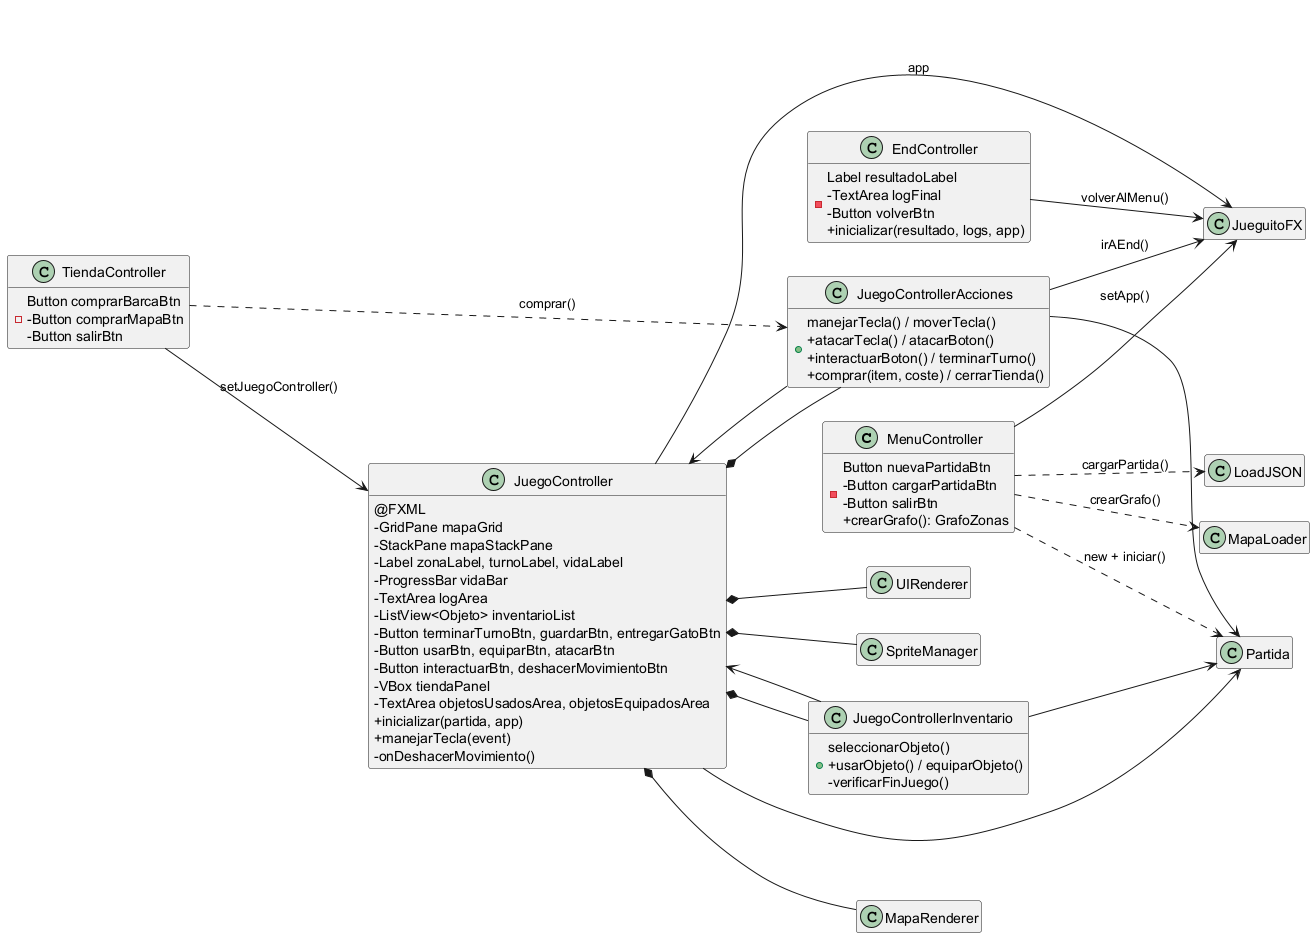

The diagram above was rendered by PlantUML. Its source (embedded in the PNG):
@startuml
'https://plantuml.com/class-diagram
left to right direction
hide empty members

class MenuController
class EndController
class TiendaController
class JuegoController
class JuegoControllerAcciones
class JuegoControllerInventario

MenuController --> JueguitoFX : setApp()
MenuController ..> MapaLoader : crearGrafo()
MenuController ..> Partida : new + iniciar()
MenuController ..> LoadJSON : cargarPartida()
MenuController : -Button nuevaPartidaBtn\n-Button cargarPartidaBtn\n-Button salirBtn\n+crearGrafo(): GrafoZonas

EndController --> JueguitoFX : volverAlMenu()
EndController : -Label resultadoLabel\n-TextArea logFinal\n-Button volverBtn\n+inicializar(resultado, logs, app)

TiendaController --> JuegoController : setJuegoController()
TiendaController ..> JuegoControllerAcciones : comprar()
TiendaController : -Button comprarBarcaBtn\n-Button comprarMapaBtn\n-Button salirBtn

JuegoController --> Partida
JuegoController --> JueguitoFX : app
JuegoController *-- JuegoControllerAcciones
JuegoController *-- JuegoControllerInventario
JuegoController *-- MapaRenderer
JuegoController *-- UIRenderer
JuegoController *-- SpriteManager
JuegoController : @FXML\n-GridPane mapaGrid\n-StackPane mapaStackPane\n-Label zonaLabel, turnoLabel, vidaLabel\n-ProgressBar vidaBar\n-TextArea logArea\n-ListView<Objeto> inventarioList\n-Button terminarTurnoBtn, guardarBtn, entregarGatoBtn\n-Button usarBtn, equiparBtn, atacarBtn\n-Button interactuarBtn, deshacerMovimientoBtn\n-VBox tiendaPanel\n-TextArea objetosUsadosArea, objetosEquipadosArea\n+inicializar(partida, app)\n+manejarTecla(event)\n-onDeshacerMovimiento()

JuegoControllerAcciones --> Partida
JuegoControllerAcciones --> JuegoController
JuegoControllerAcciones --> JueguitoFX : irAEnd()
JuegoControllerAcciones : +manejarTecla() / moverTecla()\n+atacarTecla() / atacarBoton()\n+interactuarBoton() / terminarTurno()\n+comprar(item, coste) / cerrarTienda()

JuegoControllerInventario --> Partida
JuegoControllerInventario --> JuegoController
JuegoControllerInventario : +seleccionarObjeto()\n+usarObjeto() / equiparObjeto()\n-verificarFinJuego()
@enduml